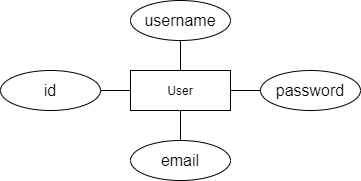

The diagram above was exported from draw.io. Its source (the exported page's mxGraphModel, read from the mxfile embedded in the PNG):
<mxGraphModel dx="540" dy="811" grid="1" gridSize="10" guides="1" tooltips="1" connect="1" arrows="1" fold="1" page="1" pageScale="1" pageWidth="827" pageHeight="1169" math="0" shadow="0">
  <root>
    <mxCell id="0" />
    <mxCell id="1" parent="0" />
    <mxCell id="2" value="&lt;font style=&quot;font-size: 16px&quot;&gt;id&lt;/font&gt;" style="ellipse;whiteSpace=wrap;html=1;align=center;" vertex="1" parent="1">
      <mxGeometry x="30" y="170" width="100" height="40" as="geometry" />
    </mxCell>
    <mxCell id="3" value="User" style="whiteSpace=wrap;html=1;align=center;" vertex="1" parent="1">
      <mxGeometry x="160" y="170" width="100" height="40" as="geometry" />
    </mxCell>
    <mxCell id="4" value="&lt;span style=&quot;font-size: 16px&quot;&gt;username&lt;/span&gt;" style="ellipse;whiteSpace=wrap;html=1;align=center;" vertex="1" parent="1">
      <mxGeometry x="160" y="100" width="100" height="40" as="geometry" />
    </mxCell>
    <mxCell id="5" value="&lt;span style=&quot;font-size: 16px&quot;&gt;password&lt;/span&gt;" style="ellipse;whiteSpace=wrap;html=1;align=center;" vertex="1" parent="1">
      <mxGeometry x="290" y="170" width="100" height="40" as="geometry" />
    </mxCell>
    <mxCell id="6" value="&lt;span style=&quot;font-size: 16px&quot;&gt;email&lt;/span&gt;" style="ellipse;whiteSpace=wrap;html=1;align=center;" vertex="1" parent="1">
      <mxGeometry x="160" y="240" width="100" height="40" as="geometry" />
    </mxCell>
    <mxCell id="9" value="" style="endArrow=none;html=1;rounded=0;" edge="1" parent="1" source="2" target="3">
      <mxGeometry relative="1" as="geometry">
        <mxPoint x="170" y="200" as="sourcePoint" />
        <mxPoint x="330" y="200" as="targetPoint" />
      </mxGeometry>
    </mxCell>
    <mxCell id="10" value="" style="endArrow=none;html=1;rounded=0;" edge="1" parent="1" source="4" target="3">
      <mxGeometry relative="1" as="geometry">
        <mxPoint x="170" y="200" as="sourcePoint" />
        <mxPoint x="330" y="200" as="targetPoint" />
      </mxGeometry>
    </mxCell>
    <mxCell id="11" value="" style="endArrow=none;html=1;rounded=0;" edge="1" parent="1" target="6">
      <mxGeometry relative="1" as="geometry">
        <mxPoint x="210" y="210" as="sourcePoint" />
        <mxPoint x="330" y="200" as="targetPoint" />
      </mxGeometry>
    </mxCell>
    <mxCell id="12" value="" style="endArrow=none;html=1;rounded=0;" edge="1" parent="1" source="3" target="5">
      <mxGeometry relative="1" as="geometry">
        <mxPoint x="170" y="200" as="sourcePoint" />
        <mxPoint x="330" y="200" as="targetPoint" />
      </mxGeometry>
    </mxCell>
  </root>
</mxGraphModel>